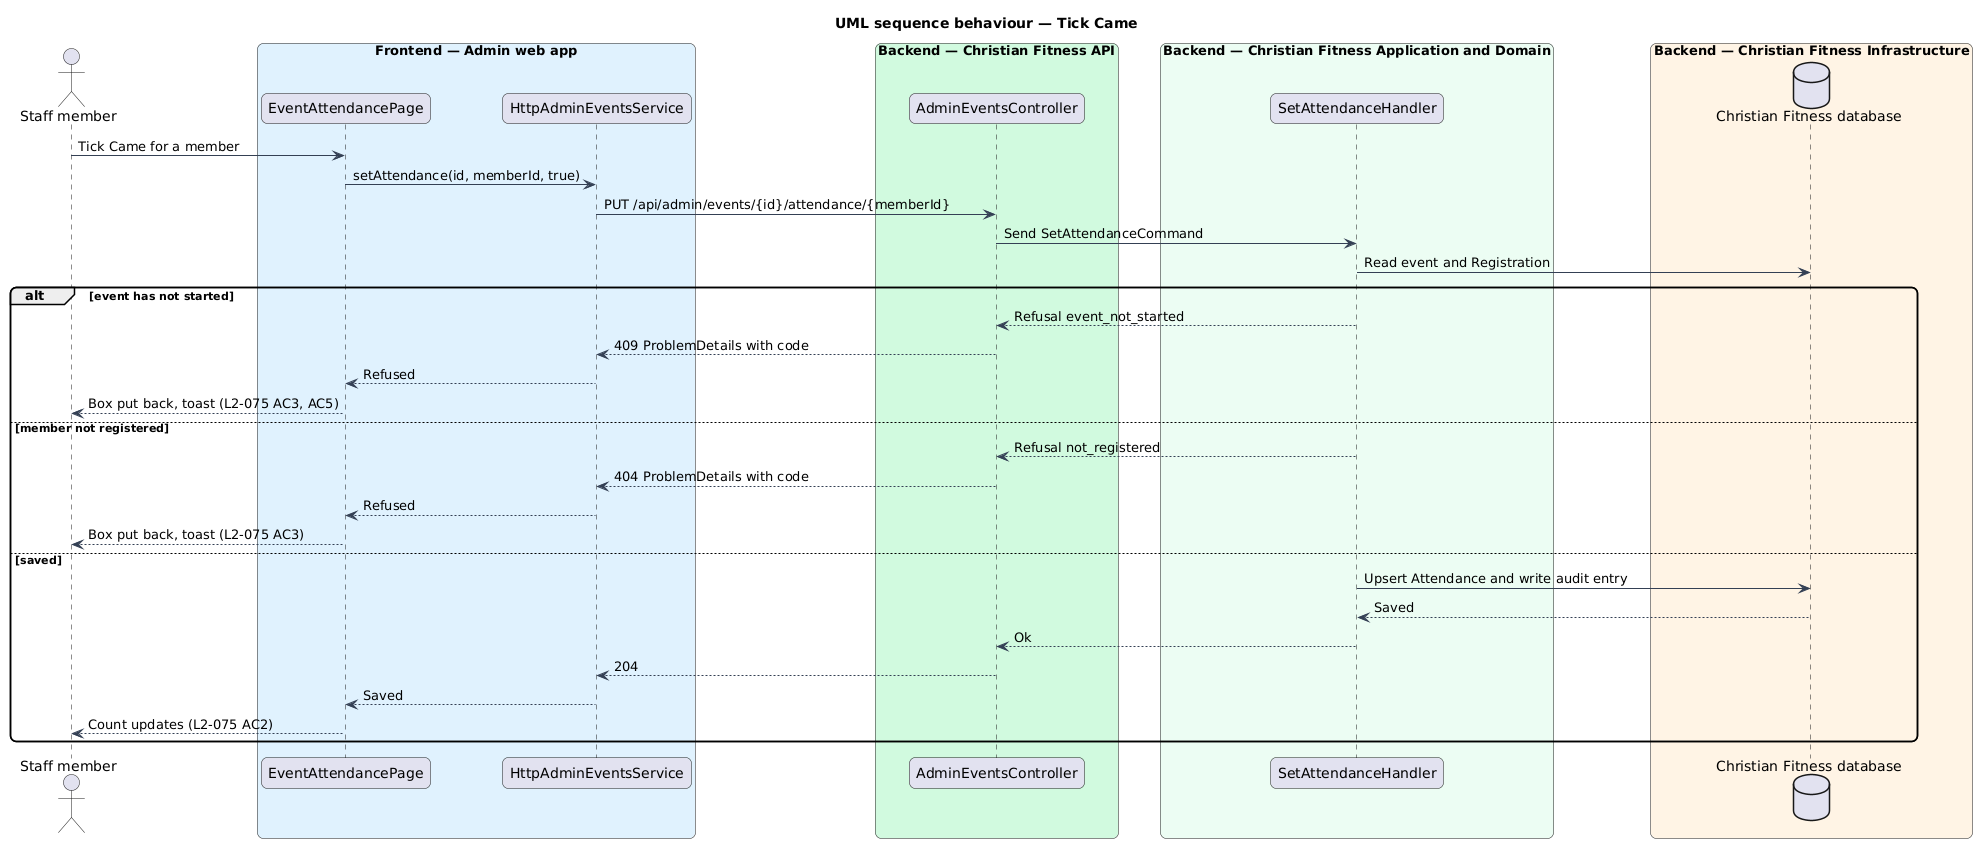

The diagram above was rendered by PlantUML. Its source (embedded in the PNG):
@startuml
title UML sequence behaviour — Tick Came
skinparam backgroundColor #FFFFFF
skinparam shadowing false
skinparam roundcorner 12
skinparam defaultFontName Arial
skinparam ArrowColor #344054
actor "Staff member" as actor
box "Frontend — Admin web app" #E0F2FE
  participant "EventAttendancePage" as page
  participant "HttpAdminEventsService" as client
end box
box "Backend — Christian Fitness API" #D1FADF
  participant "AdminEventsController" as ctrl
end box
box "Backend — Christian Fitness Application and Domain" #ECFDF3
  participant "SetAttendanceHandler" as handler
end box
box "Backend — Christian Fitness Infrastructure" #FFF4E5
  database "Christian Fitness database" as db
end box
actor -> page : Tick Came for a member
page -> client : setAttendance(id, memberId, true)
client -> ctrl : PUT /api/admin/events/{id}/attendance/{memberId}
ctrl -> handler : Send SetAttendanceCommand
handler -> db : Read event and Registration
alt event has not started
  handler --> ctrl : Refusal event_not_started
  ctrl --> client : 409 ProblemDetails with code
  client --> page : Refused
  page --> actor : Box put back, toast (L2-075 AC3, AC5)
else member not registered
  handler --> ctrl : Refusal not_registered
  ctrl --> client : 404 ProblemDetails with code
  client --> page : Refused
  page --> actor : Box put back, toast (L2-075 AC3)
else saved
  handler -> db : Upsert Attendance and write audit entry
  db --> handler : Saved
  handler --> ctrl : Ok
  ctrl --> client : 204
  client --> page : Saved
  page --> actor : Count updates (L2-075 AC2)
end
@enduml